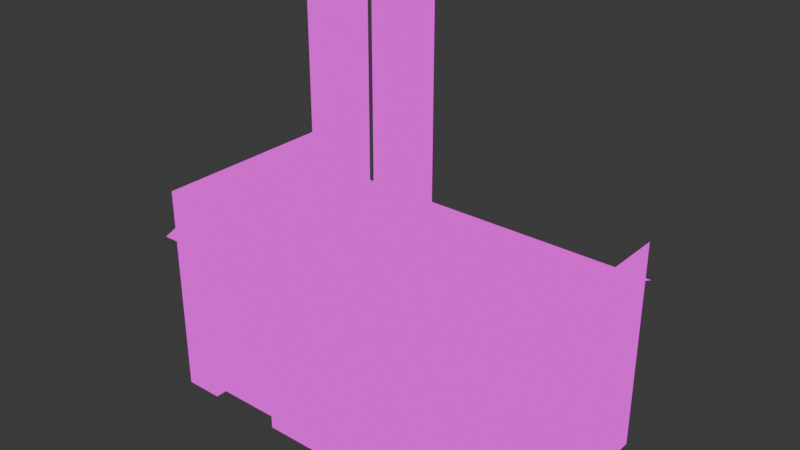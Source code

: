 # Source: factory.blend  (saved by Blender 4.2.66; exported with 4.5.12 LTS)
import bpy
from mathutils import Matrix  # noqa: F401  (used for matrix-valued properties, if any)

bpy.ops.wm.read_factory_settings(use_empty=True)
scene = bpy.context.scene
scene.name = 'Scene'

# ---- collections
col_collection = bpy.data.collections.new('Collection'); scene.collection.children.link(col_collection)

# ---- images (referenced by path relative to the original .blend; pixels are not part of the script)
import os
ASSET_DIR = os.environ.get("B2B_ASSET_DIR", "")  # directory of the original .blend (textures are referenced by path, not embedded)
HERE = os.path.dirname(os.path.abspath(__file__))  # packed textures are extracted next to this script under _unpacked/

def load_image(name, relpath, width, height, colorspace="sRGB"):
    """Load a texture the original file referenced (path relative to the .blend, or extracted next to this script)."""
    p = next((c for c in (os.path.join(HERE, relpath), os.path.join(ASSET_DIR, relpath)) if relpath and os.path.exists(c)), "")
    if p:
        img = bpy.data.images.load(p, check_existing=True)
        img.name = name
    else:  # same state as the original file: an image datablock whose file is absent (Cycles renders it pink)
        img = bpy.data.images.new(name, width, height)
        img.source = "FILE"
        img.filepath = "//" + (relpath or name)
    img.colorspace_settings.name = colorspace
    return img
img_buildings_png = load_image('buildings.png', 'buildings.png', 1024, 1024, 'sRGB')

# ---- materials (node trees are filled in below, after node groups)
mat_factory = bpy.data.materials.new('factory')
mat_factory.alpha_threshold = 0.0
mat_factory.roughness = 0.5
mat_factory.line_color = (0.0, 0.0, 0.0, 1.0)

# ---- material node trees
mat_factory.use_nodes = True; mat_factory.node_tree.nodes.clear()
_N = mat_factory.node_tree.nodes; _L = mat_factory.node_tree.links
n0 = _N.new('ShaderNodeOutputMaterial'); n0.name = 'Material Output'; n0.location = (300, 300)
n1 = _N.new('ShaderNodeEmission'); n1.name = 'Emission'; n1.location = (10, 300)
n2 = _N.new('ShaderNodeTexImage'); n2.name = 'Image Texture'; n2.location = (-280, 280)
n2.image = img_buildings_png
n2.interpolation = 'Closest'
_L.new(n1.outputs[0], n0.inputs[0])
_L.new(n2.outputs[0], n1.inputs[0])
n0.is_active_output = True

# ---- world
world_world = bpy.data.worlds.new('World'); scene.world = world_world
world_world.use_nodes = True; world_world.node_tree.nodes.clear()
_N = world_world.node_tree.nodes; _L = world_world.node_tree.links
n0 = _N.new('ShaderNodeOutputWorld'); n0.name = 'World Output'; n0.location = (300, 300)
n1 = _N.new('ShaderNodeBackground'); n1.name = 'Background'; n1.location = (10, 300)
n1.inputs[0].default_value = (0.05088, 0.05088, 0.05088, 1.0)
_L.new(n1.outputs[0], n0.inputs[0])
n0.is_active_output = True
world_world.color = (0.05088, 0.05088, 0.05088)
world_world.sun_shadow_jitter_overblur = 0.0

# ---- meshes
me_cube_003 = bpy.data.meshes.new('Cube.003')
me_cube_003.from_pydata([(-0.1, 0.3247, 1.114), (-0.1, 0.3247, 4.669), (-0.3, 0.3247, 1.114), (-0.3, 0.3247, 4.669), (-0.1, 0.7247, 1.114), (-0.1, 0.7247, 4.669), (-0.3, 0.7247, 1.114), (-0.3, 0.7247, 4.669), (1.0, 1.0, 2.0), (1.0, 1.0, 0.0), (1.0, -1.0, 2.0), (1.0, -1.0, 0.0), (-1.0, 1.0, 2.0), (-1.0, 1.0, 0.0), (-1.0, -1.0, 2.0), (-1.0, -1.0, 0.0), (-0.8, -1.0, 2.0), (-0.8, -1.0, 0.0), (-1.0, -1.0, 1.333), (1.0, -1.0, 1.556), (-0.8, -1.0, 1.333), (-0.4, -1.0, 2.0), (-0.4, -1.0, 1.333), (0.8, -1.0, 2.0), (0.8, -1.0, 0.0), (0.8, -1.0, 1.556), (0.4, -1.0, 2.0), (0.4, -1.0, 1.556), (0.2, -1.0, 2.0), (0.2, -1.0, 1.556), (-0.2, -1.0, 2.0), (-0.2, -1.0, 1.556), (-0.4, -1.0, 0.0), (-0.2, -1.0, 0.0), (0.4, -1.0, 0.0), (0.2, -1.0, 0.0), (-0.2, -1.0, 0.2222), (-0.4, -1.0, 0.2222), (0.4, -1.0, 0.2222), (0.2, -1.0, 0.2222), (1.0, -1.0, 0.2222), (0.8, -1.0, 0.2222), (-0.5, -1.0, 2.0), (-0.7, -1.0, 2.0), (-0.7, -1.0, 1.333), (-0.5, -1.0, 1.333), (-0.1, -1.0, 1.556), (0.1, -1.0, 1.556), (0.1, -1.0, 2.0), (-0.1, -1.0, 2.0), (0.5, -1.0, 1.556), (0.7, -1.0, 1.556), (0.7, -1.0, 2.0), (0.5, -1.0, 2.0), (-0.2, -1.0, 1.333), (-0.4, -1.0, 1.111), (0.4, -1.0, 1.333), (0.2, -1.0, 1.333), (1.0, -1.0, 1.333), (0.8, -1.0, 1.333), (-1.0, -1.0, 1.111), (-0.8, -1.0, 1.111), (-0.8, -0.88, 0.0), (-0.4, -0.88, 0.0), (-0.4, -0.88, 0.0), (-0.7, -0.88, 1.333), (-0.5, -0.88, 1.333), (-0.4, -0.88, 1.111), (-0.8, -0.88, 1.111), (-0.2, -1.04, 0.2222), (0.2, -1.04, 0.2222), (-0.1, -1.04, 1.556), (0.1, -1.04, 1.556), (-0.2, -1.04, 1.333), (0.2, -1.04, 1.333), (0.4, -1.04, 0.2222), (0.8, -1.04, 0.2222), (0.5, -1.04, 1.556), (0.7, -1.04, 1.556), (0.4, -1.04, 1.333), (0.8, -1.04, 1.333), (-1.0, -1.0, 0.2222), (-1.0, -1.0, 1.556), (1.0, 1.0, 1.556), (1.0, 1.0, 0.2222), (-1.0, 1.0, 1.556), (-1.0, 1.0, 0.2222), (1.0, -1.0, 0.2222), (1.0, -1.0, 1.556), (1.0, 0.4, 2.0), (1.0, -0.4, 2.0), (1.0, -0.4, 0.0), (1.0, 0.4, 0.0), (1.0, -0.4, 1.556), (1.0, 0.4, 1.556), (1.0, -0.4, 0.2222), (1.0, 0.4, 0.2222), (-1.0, -0.4, 0.0), (-1.0, 0.4, 0.0), (-1.0, -0.4, 2.0), (-1.0, 0.4, 2.0), (-1.0, -0.4, 0.2222), (-1.0, 0.4, 0.2222), (-1.0, -0.4, 1.556), (-1.0, 0.4, 1.556), (1.0, 0.2, 2.0), (1.0, -0.2, 2.0), (1.0, -0.2, 1.556), (1.0, 0.2, 1.556), (-1.0, -0.2, 2.0), (-1.0, 0.2, 2.0), (-1.0, -0.2, 1.556), (-1.0, 0.2, 1.556), (1.0, -1.0, 1.333), (1.0, -0.4, 1.333), (1.0, 1.0, 1.333), (1.0, 0.4, 1.333), (-1.0, 1.0, 1.333), (-1.0, 0.4, 1.333), (-1.0, -1.0, 1.333), (-1.0, -0.4, 1.333), (-1.02, -0.4, 0.2222), (-1.02, 0.4, 0.2222), (-1.02, -0.2, 1.556), (-1.02, 0.2, 1.556), (-1.02, 0.4, 1.333), (-1.02, -0.4, 1.333), (1.02, -0.4, 0.2222), (1.02, 0.4, 0.2222), (1.02, -0.2, 1.556), (1.02, 0.2, 1.556), (1.02, -0.4, 1.333), (1.02, 0.4, 1.333), (1.0, 1.0, 2.444), (1.0, -1.0, 2.444), (-1.0, 1.0, 2.444), (-1.0, -1.0, 2.444), (-1.0, 0.0, 2.0), (-1.0, 0.0, 2.444), (1.0, 0.0, 2.0), (1.0, 0.0, 2.444), (-1.0, 1.12, 1.956), (1.0, 1.12, 1.956), (-1.0, -1.12, 1.956), (1.0, -1.12, 1.956), (-0.5, 0.3247, 1.114), (-0.5, 0.3247, 4.669), (-0.7, 0.3247, 1.114), (-0.7, 0.3247, 4.669), (-0.5, 0.7247, 1.114), (-0.5, 0.7247, 4.669), (-0.7, 0.7247, 1.114), (-0.7, 0.7247, 4.669)], [], [(0, 1, 3, 2), (2, 3, 7, 6), (6, 7, 5, 4), (4, 5, 1, 0), (7, 3, 1, 5), (60, 15, 17, 61), (9, 8, 12, 13), (103, 82, 14, 99), (14, 18, 20, 16), (42, 45, 22, 21), (19, 10, 23, 25), (58, 19, 25, 59), (50, 53, 26, 27), (27, 26, 28, 29), (46, 49, 30, 31), (22, 31, 30, 21), (95, 87, 11, 91), (36, 37, 32, 33), (38, 39, 35, 34), (54, 55, 37, 36), (56, 57, 39, 38), (39, 36, 33, 35), (11, 40, 41, 24), (41, 38, 34, 24), (16, 20, 44, 43), (43, 44, 45, 42), (29, 28, 48, 47), (47, 48, 49, 46), (25, 23, 52, 51), (51, 52, 53, 50), (31, 22, 55, 54), (27, 29, 57, 56), (40, 58, 59, 41), (18, 60, 61, 20), (20, 61, 44), (22, 45, 55), (31, 54, 46), (29, 47, 57), (27, 56, 50), (25, 51, 59), (44, 61, 68, 65), (37, 55, 67, 64), (61, 17, 62, 68), (55, 45, 66, 67), (32, 37, 64, 63), (45, 44, 65, 66), (36, 39, 70, 69), (57, 47, 72, 74), (39, 57, 74, 70), (47, 46, 71, 72), (54, 36, 69, 73), (46, 54, 73, 71), (59, 51, 78, 80), (51, 50, 77, 78), (38, 41, 76, 75), (41, 59, 80, 76), (50, 56, 79, 77), (56, 38, 75, 79), (54, 57, 39, 36), (54, 46, 47, 57), (56, 59, 41, 38), (56, 50, 51, 59), (90, 10, 88, 93), (114, 113, 87, 95), (97, 15, 81, 101), (120, 119, 82, 103), (115, 116, 96, 84), (8, 89, 94, 83), (106, 90, 93, 107), (84, 96, 92, 9), (96, 95, 91, 92), (117, 118, 104, 85), (13, 98, 102, 86), (98, 97, 101, 102), (85, 104, 100, 12), (111, 103, 99, 109), (89, 105, 108, 94), (105, 106, 107, 108), (104, 112, 110, 100), (112, 111, 109, 110), (93, 88, 113, 114), (83, 94, 116, 115), (86, 102, 118, 117), (101, 81, 119, 120), (107, 93, 114), (94, 108, 116), (104, 118, 112), (103, 111, 120), (120, 111, 123, 126), (118, 102, 122, 125), (112, 118, 125, 124), (102, 101, 121, 122), (101, 120, 126, 121), (111, 112, 124, 123), (116, 108, 130, 132), (114, 95, 127, 131), (108, 107, 129, 130), (95, 96, 128, 127), (107, 114, 131, 129), (96, 116, 132, 128), (120, 101, 102, 118), (111, 120, 118, 112), (95, 114, 116, 96), (114, 107, 108, 116), (67, 68, 62, 64), (65, 68, 67, 66), (140, 134, 10, 139), (138, 136, 14, 137), (135, 138, 137, 12), (133, 140, 139, 8), (140, 138, 141, 142), (138, 140, 144, 143), (145, 146, 148, 147), (147, 148, 152, 151), (151, 152, 150, 149), (149, 150, 146, 145), (152, 148, 146, 150)])
_uv = me_cube_003.uv_layers.new(name='UVMap')
_uv.uv.foreach_set('vector', [0.07812, 0.7656, 0.07812, 0.8906, 0.0625, 0.8906, 0.0625, 0.7656, 0.0625, 0.7656, 0.0625, 0.8906, 0.04688, 0.8906, 0.04688, 0.7656, 0.04688, 0.7656, 0.04688, 0.8906, 0.03125, 0.8906, 0.03125, 0.7656, 0.03125, 0.7656, 0.03125, 0.8906, 0.01562, 0.8906, 0.01562, 0.7656, 0.09375, 0.875, 0.1094, 0.875, 0.1094, 0.8906, 0.09375, 0.8906, 0.2031, 0.9375, 0.2031, 0.8984, 0.2188, 0.8984, 0.2188, 0.9375, 0.2031, 0.8984, 0.2031, 0.9688, 0.3594, 0.9688, 0.3594, 0.8984, 0.4141, 0.9531, 0.4375, 0.9531, 0.4375, 0.9688, 0.4141, 0.9688, 0.2031, 0.9688, 0.2031, 0.9453, 0.2188, 0.9453, 0.2188, 0.9688, 0.2422, 0.9688, 0.2422, 0.9453, 0.25, 0.9453, 0.25, 0.9688, 0.3594, 0.9531, 0.3594, 0.9688, 0.3438, 0.9688, 0.3438, 0.9531, 0.3594, 0.9453, 0.3594, 0.9531, 0.3438, 0.9531, 0.3438, 0.9453, 0.3203, 0.9531, 0.3203, 0.9688, 0.3125, 0.9688, 0.3125, 0.9531, 0.3125, 0.9531, 0.3125, 0.9688, 0.2969, 0.9688, 0.2969, 0.9531, 0.2734, 0.9531, 0.2734, 0.9688, 0.2656, 0.9688, 0.2656, 0.9531, 0.25, 0.9453, 0.2656, 0.9531, 0.2656, 0.9688, 0.25, 0.9688, 0.3828, 0.9062, 0.3594, 0.9062, 0.3594, 0.8984, 0.3828, 0.8984, 0.2656, 0.9062, 0.25, 0.9062, 0.25, 0.8984, 0.2656, 0.8984, 0.3125, 0.9062, 0.2969, 0.9062, 0.2969, 0.8984, 0.3125, 0.8984, 0.2656, 0.9453, 0.25, 0.9375, 0.25, 0.9062, 0.2656, 0.9062, 0.3125, 0.9453, 0.2969, 0.9453, 0.2969, 0.9062, 0.3125, 0.9062, 0.2969, 0.9062, 0.2656, 0.9062, 0.2656, 0.8984, 0.2969, 0.8984, 0.3594, 0.8984, 0.3594, 0.9062, 0.3438, 0.9062, 0.3438, 0.8984, 0.3438, 0.9062, 0.3125, 0.9062, 0.3125, 0.8984, 0.3438, 0.8984, 0.2188, 0.9688, 0.2188, 0.9453, 0.2266, 0.9453, 0.2266, 0.9688, 0.2266, 0.9688, 0.2266, 0.9453, 0.2422, 0.9453, 0.2422, 0.9688, 0.2969, 0.9531, 0.2969, 0.9688, 0.2891, 0.9688, 0.2891, 0.9531, 0.2891, 0.9531, 0.2891, 0.9688, 0.2734, 0.9688, 0.2734, 0.9531, 0.3438, 0.9531, 0.3438, 0.9688, 0.3359, 0.9688, 0.3359, 0.9531, 0.3359, 0.9531, 0.3359, 0.9688, 0.3203, 0.9688, 0.3203, 0.9531, 0.2656, 0.9531, 0.25, 0.9453, 0.25, 0.9375, 0.2656, 0.9453, 0.3125, 0.9531, 0.2969, 0.9531, 0.2969, 0.9453, 0.3125, 0.9453, 0.3594, 0.9062, 0.3594, 0.9453, 0.3438, 0.9453, 0.3438, 0.9062, 0.2031, 0.9453, 0.2031, 0.9375, 0.2188, 0.9375, 0.2188, 0.9453, 0.2188, 0.9453, 0.2188, 0.9375, 0.2266, 0.9453, 0.25, 0.9453, 0.2422, 0.9453, 0.25, 0.9375, 0.2656, 0.9531, 0.2656, 0.9453, 0.2734, 0.9531, 0.2969, 0.9531, 0.2891, 0.9531, 0.2969, 0.9453, 0.3125, 0.9531, 0.3125, 0.9453, 0.3203, 0.9531, 0.3438, 0.9531, 0.3359, 0.9531, 0.3438, 0.9453, 0.2266, 0.9414, 0.2266, 0.9492, 0.2227, 0.9492, 0.2227, 0.9414, 0.25, 0.9062, 0.25, 0.9375, 0.2461, 0.9375, 0.2461, 0.8984, 0.2188, 0.9375, 0.2188, 0.8984, 0.2227, 0.8984, 0.2227, 0.9375, 0.2324, 0.9492, 0.2324, 0.9414, 0.2363, 0.9414, 0.2363, 0.9492, 0.25, 0.8984, 0.25, 0.9062, 0.2461, 0.8984, 0.2461, 0.8984, 0.2383, 0.9277, 0.2383, 0.9434, 0.2343, 0.9434, 0.2344, 0.9277, 0.3849, 0.887, 0.3849, 0.8858, 0.3888, 0.8858, 0.3888, 0.887, 0.3849, 0.8824, 0.3849, 0.8817, 0.3888, 0.8817, 0.3888, 0.8824, 0.3849, 0.8858, 0.3849, 0.8824, 0.3888, 0.8824, 0.3888, 0.8858, 0.3849, 0.8817, 0.3849, 0.8811, 0.3888, 0.8811, 0.3888, 0.8817, 0.3849, 0.8803, 0.3849, 0.877, 0.3888, 0.877, 0.3888, 0.8803, 0.3849, 0.8811, 0.3849, 0.8803, 0.3888, 0.8803, 0.3888, 0.8811, 0.3848, 0.8816, 0.3848, 0.8823, 0.3809, 0.8823, 0.3809, 0.8816, 0.3848, 0.8823, 0.3848, 0.8829, 0.3809, 0.8829, 0.3809, 0.8823, 0.3848, 0.877, 0.3848, 0.8782, 0.3809, 0.8782, 0.3809, 0.877, 0.3848, 0.8782, 0.3848, 0.8816, 0.3809, 0.8816, 0.3809, 0.8782, 0.3848, 0.8829, 0.3848, 0.8836, 0.3809, 0.8836, 0.3809, 0.8829, 0.3848, 0.8836, 0.3848, 0.887, 0.3809, 0.887, 0.3809, 0.8836, 0.4844, 0.9766, 0.4531, 0.9766, 0.4531, 0.9375, 0.4844, 0.9375, 0.4844, 0.9766, 0.4766, 0.9844, 0.4609, 0.9844, 0.4531, 0.9766, 0.4844, 0.9766, 0.4531, 0.9766, 0.4531, 0.9375, 0.4844, 0.9375, 0.4844, 0.9766, 0.4766, 0.9844, 0.4609, 0.9844, 0.4531, 0.9766, 0.3828, 0.9688, 0.3594, 0.9687, 0.3594, 0.9531, 0.3828, 0.9531, 0.3828, 0.9453, 0.3594, 0.9453, 0.3594, 0.9062, 0.3828, 0.9062, 0.4141, 0.8984, 0.4375, 0.8984, 0.4375, 0.9062, 0.4141, 0.9062, 0.4141, 0.9453, 0.4375, 0.9453, 0.4375, 0.9531, 0.4141, 0.9531, 0.4375, 0.9453, 0.4141, 0.9453, 0.4141, 0.9062, 0.4375, 0.9062, 0.4375, 0.9687, 0.4141, 0.9688, 0.4141, 0.9531, 0.4375, 0.9531, 0.3906, 0.9688, 0.3828, 0.9688, 0.3828, 0.9531, 0.3906, 0.9531, 0.4375, 0.9062, 0.4141, 0.9062, 0.4141, 0.8984, 0.4375, 0.8984, 0.4141, 0.9062, 0.3828, 0.9062, 0.3828, 0.8984, 0.4141, 0.8984, 0.3594, 0.9453, 0.3828, 0.9453, 0.3828, 0.9531, 0.3594, 0.9531, 0.3594, 0.8984, 0.3828, 0.8984, 0.3828, 0.9062, 0.3594, 0.9062, 0.3828, 0.8984, 0.4141, 0.8984, 0.4141, 0.9062, 0.3828, 0.9062, 0.3594, 0.9531, 0.3828, 0.9531, 0.3828, 0.9688, 0.3594, 0.9688, 0.4062, 0.9531, 0.4141, 0.9531, 0.4141, 0.9688, 0.4062, 0.9688, 0.4141, 0.9688, 0.4062, 0.9688, 0.4062, 0.9531, 0.4141, 0.9531, 0.4062, 0.9688, 0.3906, 0.9688, 0.3906, 0.9531, 0.4062, 0.9531, 0.3828, 0.9531, 0.3906, 0.9531, 0.3906, 0.9688, 0.3828, 0.9688, 0.3906, 0.9531, 0.4062, 0.9531, 0.4062, 0.9688, 0.3906, 0.9688, 0.3828, 0.9531, 0.3594, 0.9531, 0.3594, 0.9453, 0.3828, 0.9453, 0.4375, 0.9531, 0.4141, 0.9531, 0.4141, 0.9453, 0.4375, 0.9453, 0.3594, 0.9062, 0.3828, 0.9062, 0.3828, 0.9453, 0.3594, 0.9453, 0.4141, 0.9062, 0.4375, 0.9062, 0.4375, 0.9453, 0.4141, 0.9453, 0.3906, 0.9531, 0.3828, 0.9531, 0.3828, 0.9453, 0.4141, 0.9531, 0.4062, 0.9531, 0.4141, 0.9453, 0.3828, 0.9531, 0.3828, 0.9453, 0.3906, 0.9531, 0.4141, 0.9531, 0.4062, 0.9531, 0.4141, 0.9453, 0.3789, 0.8834, 0.3789, 0.8825, 0.3809, 0.8825, 0.3809, 0.8834, 0.3789, 0.8803, 0.3789, 0.877, 0.3809, 0.877, 0.3809, 0.8803, 0.3789, 0.8813, 0.3789, 0.8803, 0.3809, 0.8803, 0.3809, 0.8813, 0.3789, 0.8892, 0.3789, 0.8867, 0.3809, 0.8867, 0.3809, 0.8892, 0.3789, 0.8867, 0.3789, 0.8834, 0.3809, 0.8834, 0.3809, 0.8867, 0.3789, 0.8825, 0.3789, 0.8813, 0.3809, 0.8813, 0.3809, 0.8825, 0.3789, 0.8828, 0.3789, 0.8837, 0.3769, 0.8837, 0.3769, 0.8828, 0.3789, 0.8858, 0.3789, 0.8892, 0.3769, 0.8892, 0.3769, 0.8858, 0.3789, 0.8837, 0.3789, 0.8849, 0.3769, 0.8849, 0.3769, 0.8837, 0.3789, 0.877, 0.3789, 0.8794, 0.3769, 0.8794, 0.3769, 0.877, 0.3789, 0.8849, 0.3789, 0.8858, 0.3769, 0.8858, 0.3769, 0.8849, 0.3789, 0.8794, 0.3789, 0.8828, 0.3769, 0.8828, 0.3769, 0.8794, 0.4531, 0.9766, 0.4531, 0.9375, 0.4844, 0.9375, 0.4844, 0.9766, 0.4609, 0.9844, 0.4531, 0.9766, 0.4844, 0.9766, 0.4766, 0.9844, 0.4844, 0.9375, 0.4844, 0.9766, 0.4531, 0.9766, 0.4531, 0.9375, 0.4844, 0.9766, 0.4766, 0.9844, 0.4609, 0.9844, 0.4531, 0.9766, 0.4062, 0.8828, 0.3906, 0.8828, 0.3906, 0.875, 0.4062, 0.875, 0.3906, 0.8906, 0.3906, 0.8828, 0.4062, 0.8828, 0.4062, 0.8906, 0.3984, 0.9844, 0.3594, 0.9844, 0.3594, 0.9688, 0.3984, 0.9688, 0.3984, 0.9688, 0.4375, 0.9688, 0.4375, 0.9844, 0.3984, 0.9844, 0.3594, 0.9688, 0.3984, 0.9688, 0.3984, 0.9844, 0.3594, 0.9844, 0.4375, 0.9844, 0.3984, 0.9844, 0.3984, 0.9688, 0.4375, 0.9688, 0.2031, 0.8906, 0.3594, 0.8906, 0.3594, 0.8438, 0.2031, 0.8438, 0.2031, 0.8906, 0.3594, 0.8906, 0.3594, 0.8438, 0.2031, 0.8438, 0.07812, 0.7656, 0.07812, 0.8906, 0.0625, 0.8906, 0.0625, 0.7656, 0.0625, 0.7656, 0.0625, 0.8906, 0.04688, 0.8906, 0.04688, 0.7656, 0.04688, 0.7656, 0.04688, 0.8906, 0.03125, 0.8906, 0.03125, 0.7656, 0.03125, 0.7656, 0.03125, 0.8906, 0.01562, 0.8906, 0.01562, 0.7656, 0.09375, 0.875, 0.1094, 0.875, 0.1094, 0.8906, 0.09375, 0.8906])
me_cube_003.materials.append(mat_factory)
me_cube_003.use_mirror_vertex_groups = False
me_cube_003.update()

# ---- objects
ob_factory = bpy.data.objects.new('factory', me_cube_003)

# ---- transforms, parenting, visibility, modifiers, constraints
ob_factory.location = (0.0, 0.0, 0.0)
ob_factory.scale = (5.0, 2.5, 2.25)
ob_factory.lock_rotations_4d = False
ob_factory.empty_display_type = 'ARROWS'
ob_factory.lineart.crease_threshold = 0.0

# ---- collection membership
col_collection.objects.link(ob_factory)

# ---- scene / render settings (as saved in the file)
scene.frame_start = 1; scene.frame_end = 250; scene.frame_set(1)
scene.render.engine = 'BLENDER_EEVEE_NEXT'
bpy.context.view_layer.update()

# ---- added for rendering (the .blend has no active camera): camera
cam_auto = bpy.data.cameras.new('AutoCamera')
cam_auto.lens = 50.0
cam_auto.sensor_width = 36.0
cam_auto.clip_end = 1000.0
ob_auto_camera = bpy.data.objects.new('AutoCamera', cam_auto)
scene.collection.objects.link(ob_auto_camera)
ob_auto_camera.location = (14.5047, -17.4057, 16.8566)
ob_auto_camera.rotation_euler = (1.09748, -7.21219e-08, 0.694738)
scene.camera = ob_auto_camera
bpy.context.view_layer.update()
